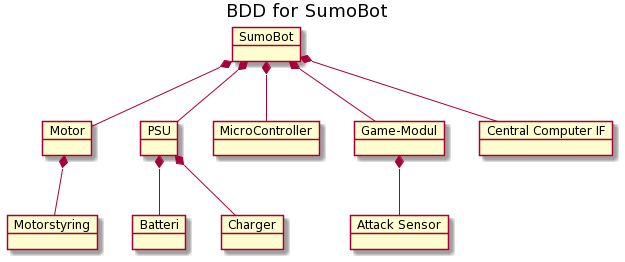

The diagram above was rendered by PlantUML. Its source (embedded in the PNG):
@startuml
skinparam BackgroundColor transparent

title BDD for SumoBot

object "SumoBot" as SumoBot
object "Motor" as Motor
object "Motorstyring" as Motorstyring
object "PSU" as PSU
object "Batteri" as Batteri
object "Charger" as Charger
object "MicroController" as muc_SumoBot
object "Game-Modul" as game_Module 
object "Attack Sensor" as AttackSensor
object "Central Computer IF" as central_computer_IF

SumoBot *-- Motor
  Motor *-- Motorstyring
SumoBot *-- PSU
  PSU *-- Charger
  PSU *-- Batteri
SumoBot *-- muc_SumoBot
SumoBot *-- game_Module
game_Module *-- AttackSensor
SumoBot *-- central_computer_IF
@enduml